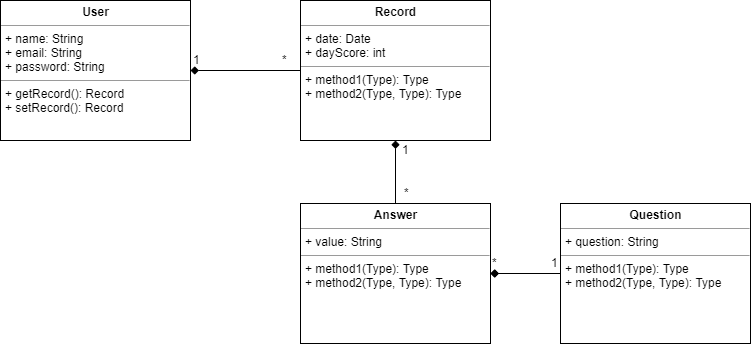

The diagram above was exported from draw.io. Its source (the exported page's mxGraphModel, read from the mxfile embedded in the PNG):
<mxGraphModel dx="854" dy="436" grid="1" gridSize="10" guides="1" tooltips="1" connect="1" arrows="1" fold="1" page="1" pageScale="1" pageWidth="850" pageHeight="1100" background="#ffffff" math="0" shadow="0">
  <root>
    <mxCell id="0" />
    <mxCell id="1" parent="0" />
    <mxCell id="5d2195bd80daf111-21" style="edgeStyle=orthogonalEdgeStyle;rounded=0;html=1;labelBackgroundColor=none;startFill=1;endArrow=none;endFill=0;endSize=10;fontFamily=Verdana;fontSize=10;entryX=0;entryY=0.5;entryDx=0;entryDy=0;startArrow=diamond;" parent="1" source="5d2195bd80daf111-18" target="5d2195bd80daf111-19" edge="1">
      <mxGeometry relative="1" as="geometry">
        <mxPoint x="350" y="97" as="targetPoint" />
      </mxGeometry>
    </mxCell>
    <mxCell id="5d2195bd80daf111-18" value="&lt;p style=&quot;margin: 0px ; margin-top: 4px ; text-align: center&quot;&gt;&lt;b&gt;User&lt;/b&gt;&lt;/p&gt;&lt;hr size=&quot;1&quot;&gt;&lt;p style=&quot;margin: 0px ; margin-left: 4px&quot;&gt;+ name: String&lt;/p&gt;&lt;p style=&quot;margin: 0px ; margin-left: 4px&quot;&gt;+ email: String&lt;br&gt;&lt;/p&gt;&lt;p style=&quot;margin: 0px ; margin-left: 4px&quot;&gt;+ password: String&lt;br&gt;&lt;/p&gt;&lt;hr size=&quot;1&quot;&gt;&lt;p style=&quot;margin: 0px ; margin-left: 4px&quot;&gt;+ getRecord(): Record&lt;br&gt;+ setRecord(): Record&lt;/p&gt;" style="verticalAlign=top;align=left;overflow=fill;fontSize=12;fontFamily=Helvetica;html=1;rounded=0;shadow=0;comic=0;labelBackgroundColor=none;strokeColor=#000000;strokeWidth=1;fillColor=#ffffff;" parent="1" vertex="1">
      <mxGeometry x="60" y="87" width="190" height="140" as="geometry" />
    </mxCell>
    <mxCell id="5d2195bd80daf111-19" value="&lt;p style=&quot;margin: 0px ; margin-top: 4px ; text-align: center&quot;&gt;&lt;b&gt;Record&lt;/b&gt;&lt;/p&gt;&lt;hr size=&quot;1&quot;&gt;&lt;p style=&quot;margin: 0px ; margin-left: 4px&quot;&gt;+ date: Date&lt;/p&gt;&lt;p style=&quot;margin: 0px ; margin-left: 4px&quot;&gt;+ dayScore: int&lt;/p&gt;&lt;hr size=&quot;1&quot;&gt;&lt;p style=&quot;margin: 0px ; margin-left: 4px&quot;&gt;+ method1(Type): Type&lt;br&gt;+ method2(Type, Type): Type&lt;/p&gt;" style="verticalAlign=top;align=left;overflow=fill;fontSize=12;fontFamily=Helvetica;html=1;rounded=0;shadow=0;comic=0;labelBackgroundColor=none;strokeColor=#000000;strokeWidth=1;fillColor=#ffffff;" parent="1" vertex="1">
      <mxGeometry x="360" y="87" width="190" height="140" as="geometry" />
    </mxCell>
    <mxCell id="OmQnqA6bZr862QknT4Bx-2" style="edgeStyle=orthogonalEdgeStyle;rounded=0;orthogonalLoop=1;jettySize=auto;html=1;exitX=0.5;exitY=0;exitDx=0;exitDy=0;endArrow=diamond;endFill=1;" parent="1" source="OmQnqA6bZr862QknT4Bx-1" target="5d2195bd80daf111-19" edge="1">
      <mxGeometry relative="1" as="geometry" />
    </mxCell>
    <mxCell id="OmQnqA6bZr862QknT4Bx-1" value="&lt;p style=&quot;margin: 0px ; margin-top: 4px ; text-align: center&quot;&gt;&lt;b&gt;Answer&lt;/b&gt;&lt;/p&gt;&lt;hr size=&quot;1&quot;&gt;&lt;p style=&quot;margin: 0px ; margin-left: 4px&quot;&gt;+ value: String&lt;br&gt;&lt;/p&gt;&lt;hr size=&quot;1&quot;&gt;&lt;p style=&quot;margin: 0px ; margin-left: 4px&quot;&gt;+ method1(Type): Type&lt;br&gt;+ method2(Type, Type): Type&lt;/p&gt;" style="verticalAlign=top;align=left;overflow=fill;fontSize=12;fontFamily=Helvetica;html=1;rounded=0;shadow=0;comic=0;labelBackgroundColor=none;strokeColor=#000000;strokeWidth=1;fillColor=#ffffff;" parent="1" vertex="1">
      <mxGeometry x="360" y="290" width="190" height="140" as="geometry" />
    </mxCell>
    <mxCell id="OmQnqA6bZr862QknT4Bx-3" value="1" style="text;html=1;resizable=0;points=[];autosize=1;align=left;verticalAlign=top;spacingTop=-4;" parent="1" vertex="1">
      <mxGeometry x="251" y="137" width="20" height="20" as="geometry" />
    </mxCell>
    <mxCell id="OmQnqA6bZr862QknT4Bx-5" value="*" style="text;html=1;resizable=0;points=[];autosize=1;align=left;verticalAlign=top;spacingTop=-4;" parent="1" vertex="1">
      <mxGeometry x="340" y="137" width="20" height="20" as="geometry" />
    </mxCell>
    <mxCell id="OmQnqA6bZr862QknT4Bx-6" value="1" style="text;html=1;resizable=0;points=[];autosize=1;align=left;verticalAlign=top;spacingTop=-4;" parent="1" vertex="1">
      <mxGeometry x="460" y="227" width="20" height="20" as="geometry" />
    </mxCell>
    <mxCell id="OmQnqA6bZr862QknT4Bx-7" value="*" style="text;html=1;resizable=0;points=[];autosize=1;align=left;verticalAlign=top;spacingTop=-4;" parent="1" vertex="1">
      <mxGeometry x="462" y="270" width="20" height="20" as="geometry" />
    </mxCell>
    <mxCell id="OmQnqA6bZr862QknT4Bx-11" style="edgeStyle=orthogonalEdgeStyle;rounded=0;orthogonalLoop=1;jettySize=auto;html=1;entryX=1;entryY=0.5;entryDx=0;entryDy=0;startArrow=none;startFill=0;endArrow=diamond;endFill=1;" parent="1" source="OmQnqA6bZr862QknT4Bx-10" target="OmQnqA6bZr862QknT4Bx-1" edge="1">
      <mxGeometry relative="1" as="geometry" />
    </mxCell>
    <mxCell id="OmQnqA6bZr862QknT4Bx-15" value="" style="edgeStyle=orthogonalEdgeStyle;rounded=0;orthogonalLoop=1;jettySize=auto;html=1;startArrow=none;startFill=0;endArrow=diamond;endFill=1;" parent="1" source="OmQnqA6bZr862QknT4Bx-10" target="OmQnqA6bZr862QknT4Bx-1" edge="1">
      <mxGeometry relative="1" as="geometry" />
    </mxCell>
    <mxCell id="OmQnqA6bZr862QknT4Bx-10" value="&lt;p style=&quot;margin: 0px ; margin-top: 4px ; text-align: center&quot;&gt;&lt;b&gt;Question&lt;/b&gt;&lt;/p&gt;&lt;hr size=&quot;1&quot;&gt;&lt;p style=&quot;margin: 0px ; margin-left: 4px&quot;&gt;+ question: String&lt;br&gt;&lt;/p&gt;&lt;hr size=&quot;1&quot;&gt;&lt;p style=&quot;margin: 0px ; margin-left: 4px&quot;&gt;+ method1(Type): Type&lt;br&gt;+ method2(Type, Type): Type&lt;/p&gt;" style="verticalAlign=top;align=left;overflow=fill;fontSize=12;fontFamily=Helvetica;html=1;rounded=0;shadow=0;comic=0;labelBackgroundColor=none;strokeColor=#000000;strokeWidth=1;fillColor=#ffffff;" parent="1" vertex="1">
      <mxGeometry x="620" y="290" width="190" height="140" as="geometry" />
    </mxCell>
    <mxCell id="OmQnqA6bZr862QknT4Bx-13" value="*" style="text;html=1;resizable=0;points=[];autosize=1;align=left;verticalAlign=top;spacingTop=-4;" parent="1" vertex="1">
      <mxGeometry x="550" y="340" width="20" height="20" as="geometry" />
    </mxCell>
    <mxCell id="OmQnqA6bZr862QknT4Bx-14" value="1" style="text;html=1;resizable=0;points=[];autosize=1;align=left;verticalAlign=top;spacingTop=-4;" parent="1" vertex="1">
      <mxGeometry x="609" y="340" width="20" height="20" as="geometry" />
    </mxCell>
  </root>
</mxGraphModel>